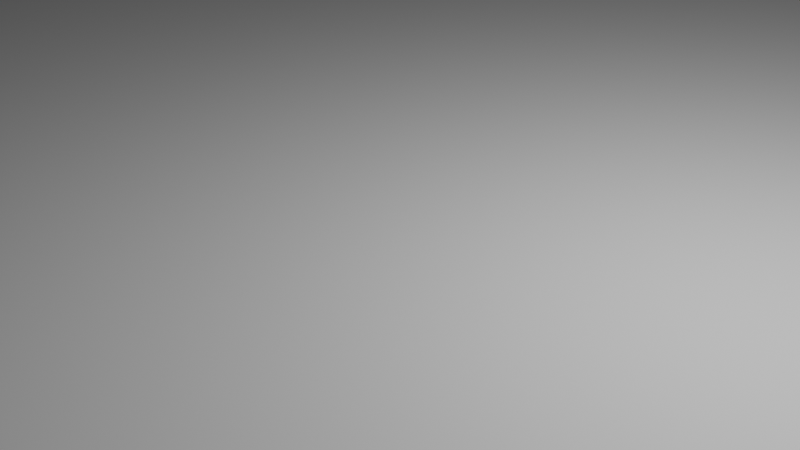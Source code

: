 # Source: c_digo.blend  (saved by Blender 2.80.74; exported with 4.5.12 LTS)
import bpy
from mathutils import Matrix  # noqa: F401  (used for matrix-valued properties, if any)

bpy.ops.wm.read_factory_settings(use_empty=True)
scene = bpy.context.scene
scene.name = 'Scene'

# ---- collections
col_collection = bpy.data.collections.new('Collection'); scene.collection.children.link(col_collection)

# ---- world
world_world = bpy.data.worlds.new('World'); scene.world = world_world
world_world.use_nodes = True; world_world.node_tree.nodes.clear()
_N = world_world.node_tree.nodes; _L = world_world.node_tree.links
n0 = _N.new('ShaderNodeOutputWorld'); n0.name = 'World Output'; n0.location = (300, 300)
n1 = _N.new('ShaderNodeBackground'); n1.name = 'Background'; n1.location = (10, 300)
n1.inputs[0].default_value = (0.05088, 0.05088, 0.05088, 1.0)
_L.new(n1.outputs[0], n0.inputs[0])
n0.is_active_output = True
world_world.color = (0.05088, 0.05088, 0.05088)
world_world.use_sun_shadow = False
world_world.sun_shadow_jitter_overblur = 0.0

# ---- cameras
cam_camera = bpy.data.cameras.new('Camera')
cam_camera.clip_end = 100.0
cam_camera.ortho_scale = 7.314

# ---- lights
light_light = bpy.data.lights.new('Light', 'POINT')
light_light.transmission_factor = 0.0
light_light.energy = 1000.0
light_light.shadow_soft_size = 0.1
light_light.shadow_maximum_resolution = 0.006
light_light.use_absolute_resolution = True

# ---- meshes
me_plane = bpy.data.meshes.new('Plane')
me_plane.from_pydata([(-12.25, -12.25, 0.0), (12.25, -12.25, 0.0), (-12.25, 12.25, 0.0), (12.25, 12.25, 0.0)], [], [(0, 1, 3, 2)])
_uv = me_plane.uv_layers.new(name='UVMap')
_uv.uv.foreach_set('vector', [0.0, 0.0, 1.0, 0.0, 1.0, 1.0, 0.0, 1.0])
me_plane.use_remesh_preserve_volume = False
me_plane.use_remesh_preserve_attributes = False
me_plane.use_mirror_vertex_groups = False
me_plane.update()

# ---- objects
ob_light = bpy.data.objects.new('Light', light_light)
ob_camera = bpy.data.objects.new('Camera', cam_camera)
ob_plane = bpy.data.objects.new('Plane', me_plane)

# ---- transforms, parenting, visibility, modifiers, constraints
ob_light.location = (4.076, 1.005, 5.904)
ob_light.rotation_euler = (0.6503, 0.05522, 1.866)
ob_light.lock_rotations_4d = False
ob_light.empty_display_type = 'ARROWS'
ob_light.color = (0.0, 0.0, 0.0, 0.0)
ob_light.lineart.crease_threshold = 0.0
ob_camera.location = (7.359, -6.926, 4.958)
ob_camera.rotation_euler = (1.109, 0.0, 0.8149)
ob_camera.lock_rotations_4d = False
ob_camera.empty_display_type = 'ARROWS'
ob_camera.color = (0.0, 0.0, 0.0, 0.0)
ob_camera.display_type = 'WIRE'
ob_camera.lineart.crease_threshold = 0.0
ob_plane.location = (0.0, 0.0, 0.0)
ob_plane.lineart.crease_threshold = 0.0

# ---- collection membership
col_collection.objects.link(ob_light)
col_collection.objects.link(ob_camera)
col_collection.objects.link(ob_plane)

# ---- scene / render settings (as saved in the file)
scene.camera = ob_camera
scene.frame_start = 1; scene.frame_end = 250; scene.frame_set(1)
scene.render.engine = 'BLENDER_EEVEE_NEXT'
scene.cycles.use_denoising = False
scene.cycles.samples = 128
scene.cycles.sampling_pattern = 'TABULATED_SOBOL'
scene.cycles.use_adaptive_sampling = False
scene.cycles.use_light_tree = False
scene.view_settings.view_transform = 'Filmic'
bpy.context.view_layer.update()

